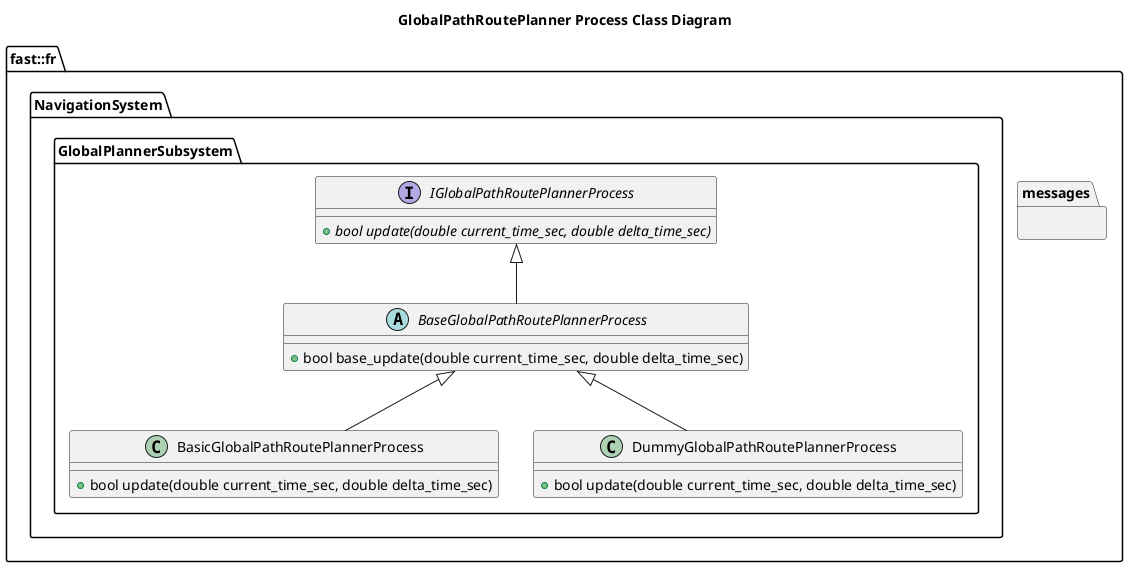

The diagram above was rendered by PlantUML. Its source (embedded in the PNG):
@startuml
title GlobalPathRoutePlanner Process Class Diagram

namespace fast::fr {
  namespace messages {
  }
  namespace NavigationSystem {
    namespace GlobalPlannerSubsystem {
        interface IGlobalPathRoutePlannerProcess  {
          +{abstract} bool update(double current_time_sec, double delta_time_sec)
        }
        abstract BaseGlobalPathRoutePlannerProcess {
          +bool base_update(double current_time_sec, double delta_time_sec)

        }
        BaseGlobalPathRoutePlannerProcess -up-|> IGlobalPathRoutePlannerProcess
        class BasicGlobalPathRoutePlannerProcess {
          +bool update(double current_time_sec, double delta_time_sec)
        }
        BasicGlobalPathRoutePlannerProcess -up-|> BaseGlobalPathRoutePlannerProcess
        class DummyGlobalPathRoutePlannerProcess {
          +bool update(double current_time_sec, double delta_time_sec)
        }
        DummyGlobalPathRoutePlannerProcess -up-|> BaseGlobalPathRoutePlannerProcess
    }
  }
}
@enduml